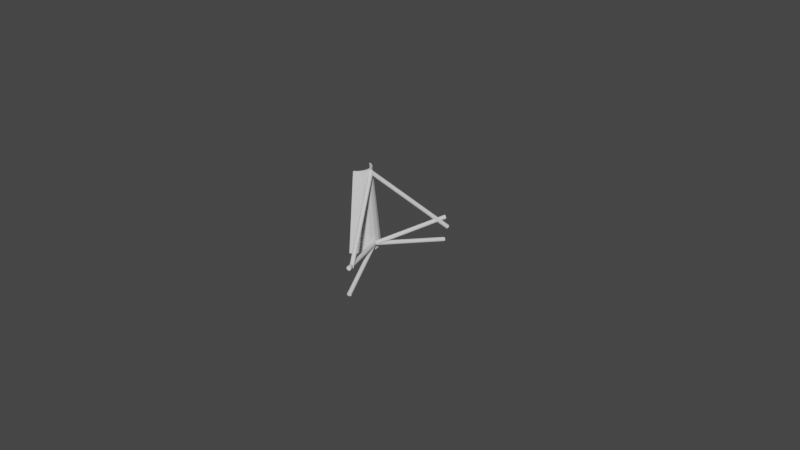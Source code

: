 # Source: Placa.blend  (saved by Blender 3.6.11; exported with 4.5.12 LTS)
import bpy
from mathutils import Matrix  # noqa: F401  (used for matrix-valued properties, if any)

bpy.ops.wm.read_factory_settings(use_empty=True)
scene = bpy.context.scene
scene.name = 'Scene'

# ---- collections
col_collection = bpy.data.collections.new('Collection'); scene.collection.children.link(col_collection)

# ---- world
world_world = bpy.data.worlds.new('World'); scene.world = world_world
world_world.use_nodes = True; world_world.node_tree.nodes.clear()
_N = world_world.node_tree.nodes; _L = world_world.node_tree.links
n0 = _N.new('ShaderNodeOutputWorld'); n0.name = 'World Output'; n0.location = (300, 300)
n1 = _N.new('ShaderNodeBackground'); n1.name = 'Background'; n1.location = (10, 300)
n1.inputs[0].default_value = (0.05088, 0.05088, 0.05088, 1.0)
_L.new(n1.outputs[0], n0.inputs[0])
n0.is_active_output = True
world_world.color = (0.05088, 0.05088, 0.05088)
world_world.use_sun_shadow = False
world_world.sun_shadow_jitter_overblur = 0.0

# ---- meshes
me_lunar_lander__fixed__002 = bpy.data.meshes.new('Lunar_Lander__fixed_.002')
me_lunar_lander__fixed__002.from_pydata([(-1.287, -1.293, 2.924), (-1.266, -1.226, 2.204), (-1.231, -1.271, 2.204), (-1.279, -1.289, 2.925), (-1.307, -1.267, 2.924), (-1.254, -1.214, 2.205), (-1.217, -1.263, 2.205), (-1.301, -1.26, 2.925), (-1.312, -1.194, 2.204), (-1.305, -1.18, 2.204), (-1.334, -1.248, 2.924), (-1.33, -1.24, 2.924), (-1.213, -1.323, 2.203), (-1.197, -1.32, 2.204), (-1.276, -1.392, 2.921), (-1.285, -1.388, 2.921), (-1.212, -1.44, 2.199), (-1.227, -1.433, 2.199), (-1.276, -1.324, 2.924), (-1.267, -1.322, 2.924), (-1.195, -1.382, 2.202), (-1.211, -1.379, 2.201), (-1.275, -1.357, 2.922), (-1.266, -1.358, 2.923), (-1.363, -1.162, 2.203), (-1.366, -1.178, 2.202), (-1.425, -1.164, 2.201), (-1.364, -1.23, 2.924), (-1.366, -1.239, 2.923), (-1.422, -1.18, 2.2), (-1.482, -1.184, 2.198), (-1.434, -1.243, 2.921), (-1.4, -1.231, 2.922), (-1.398, -1.24, 2.922), (-1.474, -1.199, 2.198), (-1.429, -1.251, 2.92), (-1.298, -1.251, 2.904), (-1.313, -1.26, 2.898), (-1.309, -1.262, 2.895), (-1.292, -1.239, 2.915), (-1.297, -1.239, 2.917), (-1.315, -1.257, 2.903), (-1.303, -1.24, 2.917), (-1.316, -1.253, 2.907), (-1.308, -1.242, 2.916), (-1.315, -1.249, 2.911), (-1.312, -1.245, 2.914), (-1.287, -1.24, 2.913), (-1.305, -1.264, 2.892), (-1.283, -1.243, 2.909), (-1.299, -1.264, 2.891), (-1.281, -1.246, 2.905), (-1.294, -1.263, 2.891), (-1.28, -1.25, 2.901), (-1.289, -1.26, 2.892), (-1.282, -1.254, 2.897), (-1.284, -1.257, 2.894), (-1.454, -0.5689, 2.294), (-1.449, -0.5702, 2.292), (-1.46, -0.5812, 2.283), (-1.475, -0.5897, 2.277), (-1.477, -0.5865, 2.281), (-1.459, -0.5688, 2.296), (-1.478, -0.5828, 2.286), (-1.464, -0.5699, 2.296), (-1.476, -0.5789, 2.289), (-1.47, -0.5721, 2.295), (-1.474, -0.5752, 2.293), (-1.471, -0.5921, 2.274), (-1.445, -0.5726, 2.288), (-1.466, -0.5934, 2.271), (-1.443, -0.5758, 2.284), (-1.461, -0.5935, 2.27), (-1.442, -0.5795, 2.28), (-1.455, -0.5924, 2.269), (-1.443, -0.5834, 2.276), (-1.45, -0.5902, 2.27), (-1.446, -0.5871, 2.273), (-0.6577, -1.449, 2.368), (-0.6481, -1.436, 2.374), (-0.6464, -1.44, 2.378), (-0.6697, -1.454, 2.355), (-0.6691, -1.449, 2.354), (-0.6507, -1.433, 2.37), (-0.6674, -1.444, 2.354), (-0.6541, -1.432, 2.365), (-0.6648, -1.439, 2.355), (-0.6578, -1.433, 2.361), (-0.6615, -1.435, 2.358), (-0.6691, -1.459, 2.358), (-0.6458, -1.445, 2.38), (-0.6674, -1.463, 2.361), (-0.6464, -1.45, 2.382), (-0.6647, -1.466, 2.366), (-0.6481, -1.455, 2.382), (-0.6614, -1.467, 2.37), (-0.6507, -1.46, 2.38), (-0.6577, -1.466, 2.374), (-0.654, -1.464, 2.378), (-1.319, -1.247, 2.892), (-1.318, -1.252, 2.894), (-1.307, -1.242, 2.904), (-1.297, -1.229, 2.91), (-1.3, -1.226, 2.906), (-1.318, -1.242, 2.89), (-1.303, -1.225, 2.902), (-1.316, -1.237, 2.89), (-1.307, -1.226, 2.898), (-1.314, -1.232, 2.891), (-1.31, -1.228, 2.894), (-1.295, -1.233, 2.914), (-1.316, -1.256, 2.898), (-1.295, -1.238, 2.917), (-1.314, -1.259, 2.902), (-1.295, -1.243, 2.918), (-1.31, -1.26, 2.906), (-1.297, -1.248, 2.918), (-1.307, -1.259, 2.911), (-1.3, -1.253, 2.917), (-1.303, -1.257, 2.914), (-0.6042, -1.473, 2.158), (-0.6109, -1.49, 2.157), (-0.6112, -1.488, 2.151), (-0.5974, -1.461, 2.17), (-0.5984, -1.466, 2.174), (-0.6099, -1.49, 2.162), (-0.6, -1.471, 2.176), (-0.6083, -1.488, 2.168), (-0.602, -1.476, 2.176), (-0.6063, -1.485, 2.172), (-0.6042, -1.481, 2.175), (-0.5971, -1.458, 2.165), (-0.6109, -1.485, 2.147), (-0.5974, -1.457, 2.16), (-0.6099, -1.481, 2.143), (-0.5984, -1.457, 2.154), (-0.6083, -1.476, 2.141), (-0.6, -1.458, 2.149), (-0.6063, -1.471, 2.141), (-0.602, -1.462, 2.145), (-0.6042, -1.466, 2.142), (-1.227, -1.217, 2.282), (-1.227, -1.214, 2.277), (-1.234, -1.229, 2.27), (-1.241, -1.246, 2.269), (-1.24, -1.246, 2.274), (-1.228, -1.222, 2.285), (-1.238, -1.244, 2.279), (-1.23, -1.227, 2.288), (-1.236, -1.241, 2.284), (-1.232, -1.232, 2.288), (-1.234, -1.237, 2.287), (-1.241, -1.245, 2.263), (-1.227, -1.213, 2.272), (-1.241, -1.241, 2.259), (-1.228, -1.213, 2.266), (-1.24, -1.237, 2.255), (-1.23, -1.215, 2.261), (-1.238, -1.232, 2.253), (-1.232, -1.218, 2.257), (-1.236, -1.227, 2.253), (-1.234, -1.222, 2.254), (-1.245, -1.243, 2.261), (-1.241, -1.242, 2.258), (-1.232, -1.236, 2.272), (-1.216, -1.23, 2.274), (-1.217, -1.229, 2.279), (-1.236, -1.241, 2.255), (-1.216, -1.231, 2.268), (-1.23, -1.239, 2.255), (-1.218, -1.232, 2.263), (-1.225, -1.236, 2.256), (-1.221, -1.234, 2.259), (-1.22, -1.229, 2.284), (-1.248, -1.243, 2.266), (-1.224, -1.23, 2.287), (-1.249, -1.243, 2.271), (-1.229, -1.232, 2.29), (-1.249, -1.242, 2.277), (-1.235, -1.234, 2.29), (-1.247, -1.24, 2.282), (-1.24, -1.236, 2.289), (-1.244, -1.238, 2.286), (-1.459, -0.5996, 2.161), (-1.458, -0.6001, 2.155), (-1.475, -0.6067, 2.154), (-1.483, -0.6126, 2.139), (-1.487, -0.6135, 2.143), (-1.458, -0.6012, 2.15), (-1.478, -0.6111, 2.137), (-1.46, -0.6028, 2.145), (-1.473, -0.6092, 2.137), (-1.463, -0.6048, 2.141), (-1.467, -0.607, 2.138), (-1.49, -0.6138, 2.148), (-1.462, -0.5999, 2.166), (-1.491, -0.6133, 2.153), (-1.467, -0.6008, 2.169), (-1.491, -0.6122, 2.159), (-1.471, -0.6023, 2.171), (-1.489, -0.6106, 2.164), (-1.477, -0.6042, 2.172), (-1.486, -0.6086, 2.168), (-1.482, -0.6064, 2.171), (-1.243, -1.239, 2.255), (-1.239, -1.237, 2.252), (-1.23, -1.237, 2.268), (-1.215, -1.233, 2.276), (-1.217, -1.234, 2.28), (-1.234, -1.235, 2.25), (-1.213, -1.231, 2.271), (-1.228, -1.233, 2.25), (-1.214, -1.23, 2.265), (-1.223, -1.232, 2.252), (-1.215, -1.23, 2.26), (-1.219, -1.231, 2.255), (-1.222, -1.236, 2.284), (-1.246, -1.241, 2.26), (-1.227, -1.239, 2.285), (-1.247, -1.243, 2.265), (-1.232, -1.241, 2.285), (-1.247, -1.243, 2.271), (-1.237, -1.242, 2.284), (-1.245, -1.244, 2.276), (-1.241, -1.243, 2.28), (-1.467, -0.6008, 2.359), (-1.472, -0.6029, 2.361), (-1.464, -0.6025, 2.377), (-1.448, -0.5982, 2.385), (-1.447, -0.5968, 2.379), (-1.462, -0.5989, 2.359), (-1.447, -0.596, 2.374), (-1.457, -0.5973, 2.361), (-1.449, -0.5958, 2.369), (-1.452, -0.5962, 2.364), (-1.451, -0.6, 2.389), (-1.476, -0.605, 2.364), (-1.455, -0.6021, 2.393), (-1.479, -0.6068, 2.369), (-1.46, -0.6042, 2.394), (-1.481, -0.6082, 2.374), (-1.465, -0.6062, 2.394), (-1.48, -0.6091, 2.379), (-1.471, -0.6078, 2.392), (-1.478, -0.6093, 2.385), (-1.475, -0.6088, 2.389), (-0.6144, -1.463, 2.406), (-0.6166, -1.468, 2.407), (-0.6143, -1.471, 2.39), (-0.6185, -1.486, 2.381), (-0.6165, -1.483, 2.377), (-0.6186, -1.473, 2.407), (-0.6201, -1.488, 2.386), (-0.6202, -1.478, 2.405), (-0.6211, -1.487, 2.392), (-0.6212, -1.483, 2.402), (-0.6215, -1.486, 2.397), (-0.6142, -1.479, 2.374), (-0.6121, -1.459, 2.403), (-0.612, -1.474, 2.372), (-0.6101, -1.456, 2.399), (-0.61, -1.468, 2.372), (-0.6085, -1.454, 2.393), (-0.6084, -1.463, 2.374), (-0.6075, -1.454, 2.388), (-0.6074, -1.459, 2.378), (-0.6071, -1.456, 2.383), (-1.242, -1.218, 2.285), (-1.24, -1.213, 2.282), (-1.242, -1.225, 2.269), (-1.246, -1.24, 2.26), (-1.248, -1.242, 2.265), (-1.244, -1.223, 2.286), (-1.249, -1.242, 2.27), (-1.246, -1.228, 2.286), (-1.249, -1.24, 2.276), (-1.248, -1.233, 2.284), (-1.249, -1.237, 2.28), (-1.244, -1.237, 2.255), (-1.238, -1.21, 2.278), (-1.242, -1.233, 2.252), (-1.236, -1.209, 2.272), (-1.24, -1.228, 2.251), (-1.235, -1.209, 2.267), (-1.238, -1.223, 2.251), (-1.235, -1.21, 2.261), (-1.236, -1.218, 2.253), (-1.235, -1.214, 2.257)], [], [(0, 1, 2), (3, 4, 0), (2, 5, 6), (6, 7, 3), (0, 4, 1), (2, 1, 5), (3, 7, 4), (6, 5, 7), (1, 4, 8), (5, 1, 9), (10, 7, 11), (11, 5, 9), (9, 1, 8), (4, 10, 8), (7, 5, 11), (4, 7, 10), (2, 6, 12), (6, 3, 13), (14, 15, 16), (15, 17, 16), (2, 12, 18), (0, 18, 19), (19, 20, 13), (13, 21, 12), (12, 22, 18), (18, 23, 19), (20, 21, 13), (23, 20, 19), (21, 22, 12), (22, 23, 18), (17, 21, 20), (16, 20, 23), (14, 22, 15), (16, 23, 14), (6, 13, 12), (3, 19, 13), (15, 22, 21), (14, 23, 22), (17, 20, 16), (15, 21, 17), (3, 0, 19), (0, 2, 18), (24, 8, 25), (8, 10, 25), (26, 24, 25), (24, 9, 8), (27, 11, 9), (28, 10, 11), (25, 10, 28), (26, 25, 29), (30, 31, 26), (26, 32, 24), (24, 27, 9), (27, 28, 11), (30, 26, 29), (29, 25, 28), (26, 31, 32), (24, 32, 27), (27, 33, 28), (34, 30, 29), (33, 29, 28), (32, 31, 35), (27, 32, 33), (33, 34, 29), (33, 32, 35), (33, 35, 34), (31, 34, 35), (30, 34, 31), (36, 37, 38), (39, 40, 36), (41, 37, 36), (40, 42, 36), (41, 36, 43), (42, 44, 36), (36, 45, 43), (44, 46, 36), (46, 45, 36), (47, 39, 36), (48, 36, 38), (49, 47, 36), (48, 50, 36), (51, 49, 36), (36, 50, 52), (53, 51, 36), (54, 36, 52), (55, 53, 36), (54, 56, 36), (56, 55, 36), (57, 58, 59), (60, 61, 59), (57, 59, 62), (61, 63, 59), (59, 64, 62), (63, 65, 59), (66, 64, 59), (65, 67, 59), (67, 66, 59), (68, 60, 59), (59, 58, 69), (70, 68, 59), (71, 59, 69), (72, 70, 59), (71, 73, 59), (74, 72, 59), (59, 73, 75), (76, 74, 59), (77, 59, 75), (77, 76, 59), (43, 63, 41), (44, 42, 64), (43, 65, 63), (44, 64, 66), (45, 65, 43), (44, 66, 46), (45, 67, 65), (46, 66, 67), (46, 67, 45), (39, 57, 40), (37, 60, 38), (37, 61, 60), (39, 58, 57), (39, 47, 58), (38, 68, 48), (38, 60, 68), (52, 72, 74), (73, 53, 75), (75, 53, 55), (54, 76, 56), (54, 74, 76), (77, 75, 55), (56, 77, 55), (56, 76, 77), (48, 68, 70), (71, 69, 49), (51, 71, 49), (50, 72, 52), (50, 70, 72), (51, 73, 71), (51, 53, 73), (52, 74, 54), (64, 42, 62), (62, 42, 40), (41, 61, 37), (41, 63, 61), (57, 62, 40), (58, 47, 69), (69, 47, 49), (48, 70, 50), (78, 79, 80), (81, 82, 78), (83, 79, 78), (82, 84, 78), (83, 78, 85), (84, 86, 78), (78, 87, 85), (86, 88, 78), (88, 87, 78), (89, 81, 78), (90, 78, 80), (91, 89, 78), (90, 92, 78), (93, 91, 78), (78, 92, 94), (95, 93, 78), (96, 78, 94), (97, 95, 78), (96, 98, 78), (98, 97, 78), (99, 100, 101), (102, 103, 101), (99, 101, 104), (103, 105, 101), (101, 106, 104), (105, 107, 101), (108, 106, 101), (107, 109, 101), (109, 108, 101), (110, 102, 101), (101, 100, 111), (112, 110, 101), (113, 101, 111), (114, 112, 101), (113, 115, 101), (116, 114, 101), (101, 115, 117), (118, 116, 101), (119, 101, 117), (119, 118, 101), (83, 105, 103), (85, 105, 83), (106, 84, 104), (85, 107, 105), (86, 84, 106), (87, 107, 85), (86, 106, 108), (87, 109, 107), (86, 108, 88), (88, 109, 87), (88, 108, 109), (79, 103, 102), (81, 100, 99), (81, 99, 82), (79, 102, 80), (80, 102, 110), (93, 95, 115), (94, 116, 96), (96, 116, 118), (119, 117, 97), (117, 95, 97), (96, 118, 98), (98, 118, 119), (98, 119, 97), (111, 89, 91), (90, 112, 92), (92, 112, 114), (93, 115, 113), (93, 113, 91), (92, 114, 94), (94, 114, 116), (115, 95, 117), (99, 104, 82), (104, 84, 82), (83, 103, 79), (100, 89, 111), (81, 89, 100), (80, 110, 90), (90, 110, 112), (113, 111, 91), (120, 121, 122), (123, 124, 120), (125, 121, 120), (124, 126, 120), (125, 120, 127), (126, 128, 120), (120, 129, 127), (128, 130, 120), (130, 129, 120), (131, 123, 120), (132, 120, 122), (133, 131, 120), (132, 134, 120), (135, 133, 120), (120, 134, 136), (137, 135, 120), (138, 120, 136), (139, 137, 120), (138, 140, 120), (140, 139, 120), (141, 142, 143), (144, 145, 143), (141, 143, 146), (145, 147, 143), (143, 148, 146), (147, 149, 143), (150, 148, 143), (149, 151, 143), (151, 150, 143), (152, 144, 143), (143, 142, 153), (154, 152, 143), (155, 143, 153), (156, 154, 143), (155, 157, 143), (158, 156, 143), (143, 157, 159), (160, 158, 143), (161, 143, 159), (161, 160, 143), (127, 147, 125), (128, 126, 148), (127, 149, 147), (128, 148, 150), (129, 149, 127), (128, 150, 130), (129, 151, 149), (130, 150, 151), (130, 151, 129), (123, 141, 124), (121, 144, 122), (121, 145, 144), (123, 142, 141), (123, 131, 142), (122, 152, 132), (122, 144, 152), (136, 156, 158), (157, 137, 159), (159, 137, 139), (138, 160, 140), (138, 158, 160), (161, 159, 139), (140, 161, 139), (140, 160, 161), (132, 152, 154), (155, 153, 133), (135, 155, 133), (134, 156, 136), (134, 154, 156), (135, 157, 155), (135, 137, 157), (136, 158, 138), (148, 126, 146), (146, 126, 124), (125, 145, 121), (125, 147, 145), (141, 146, 124), (142, 131, 153), (153, 131, 133), (132, 154, 134), (162, 163, 164), (165, 166, 164), (163, 167, 164), (165, 164, 168), (167, 169, 164), (164, 170, 168), (169, 171, 164), (172, 170, 164), (171, 172, 164), (164, 166, 173), (174, 162, 164), (175, 164, 173), (176, 174, 164), (175, 177, 164), (178, 176, 164), (164, 177, 179), (180, 178, 164), (181, 164, 179), (182, 180, 164), (181, 182, 164), (183, 184, 185), (186, 187, 185), (184, 188, 185), (186, 185, 189), (188, 190, 185), (185, 191, 189), (190, 192, 185), (193, 191, 185), (192, 193, 185), (185, 187, 194), (195, 183, 185), (196, 185, 194), (197, 195, 185), (196, 198, 185), (199, 197, 185), (185, 198, 200), (201, 199, 185), (202, 185, 200), (203, 201, 185), (202, 203, 185), (189, 169, 167), (170, 190, 168), (191, 169, 189), (170, 192, 190), (171, 169, 191), (172, 192, 170), (171, 191, 193), (172, 193, 192), (171, 193, 172), (165, 184, 166), (163, 187, 186), (163, 162, 187), (166, 184, 183), (166, 183, 173), (187, 162, 194), (194, 162, 174), (200, 178, 180), (179, 199, 201), (179, 201, 181), (202, 200, 180), (182, 202, 180), (181, 201, 203), (181, 203, 182), (182, 203, 202), (176, 196, 174), (175, 195, 197), (175, 197, 177), (176, 198, 196), (176, 178, 198), (177, 197, 199), (177, 199, 179), (198, 178, 200), (168, 190, 188), (168, 188, 165), (186, 189, 167), (163, 186, 167), (165, 188, 184), (173, 183, 195), (173, 195, 175), (196, 194, 174), (204, 205, 206), (207, 208, 206), (205, 209, 206), (207, 206, 210), (209, 211, 206), (206, 212, 210), (211, 213, 206), (214, 212, 206), (213, 215, 206), (215, 214, 206), (206, 208, 216), (217, 204, 206), (218, 206, 216), (219, 217, 206), (218, 220, 206), (221, 219, 206), (206, 220, 222), (223, 221, 206), (224, 206, 222), (224, 223, 206), (225, 226, 227), (228, 229, 227), (225, 227, 230), (229, 231, 227), (227, 232, 230), (231, 233, 227), (234, 232, 227), (233, 234, 227), (235, 228, 227), (227, 226, 236), (237, 235, 227), (238, 227, 236), (239, 237, 227), (238, 240, 227), (241, 239, 227), (227, 240, 242), (243, 241, 227), (244, 227, 242), (245, 243, 227), (244, 245, 227), (212, 231, 210), (230, 213, 211), (232, 213, 230), (212, 233, 231), (215, 213, 232), (214, 233, 212), (215, 232, 234), (214, 234, 233), (215, 234, 214), (209, 205, 226), (207, 228, 208), (207, 229, 228), (236, 205, 204), (226, 205, 236), (208, 235, 216), (208, 228, 235), (220, 239, 241), (244, 242, 221), (223, 244, 221), (222, 243, 224), (222, 241, 243), (223, 245, 244), (224, 245, 223), (224, 243, 245), (216, 235, 237), (217, 240, 238), (217, 219, 240), (218, 239, 220), (218, 237, 239), (242, 219, 221), (240, 219, 242), (220, 241, 222), (225, 230, 211), (209, 225, 211), (210, 229, 207), (210, 231, 229), (209, 226, 225), (238, 236, 204), (217, 238, 204), (216, 237, 218), (246, 247, 248), (248, 249, 250), (247, 251, 248), (252, 249, 248), (251, 253, 248), (252, 248, 254), (253, 255, 248), (248, 256, 254), (255, 256, 248), (257, 248, 250), (258, 246, 248), (257, 259, 248), (260, 258, 248), (248, 259, 261), (262, 260, 248), (263, 248, 261), (264, 262, 248), (263, 265, 248), (266, 264, 248), (265, 266, 248), (267, 268, 269), (270, 271, 269), (267, 269, 272), (271, 273, 269), (269, 274, 272), (273, 275, 269), (276, 274, 269), (275, 277, 269), (277, 276, 269), (278, 270, 269), (269, 268, 279), (280, 278, 269), (281, 269, 279), (282, 280, 269), (281, 283, 269), (284, 282, 269), (269, 283, 285), (286, 284, 269), (287, 269, 285), (287, 286, 269), (274, 251, 272), (254, 273, 252), (253, 251, 274), (254, 275, 273), (253, 274, 276), (256, 275, 254), (253, 276, 255), (256, 277, 275), (255, 276, 277), (255, 277, 256), (249, 271, 270), (249, 270, 250), (246, 267, 247), (246, 268, 267), (250, 270, 278), (250, 278, 257), (262, 264, 283), (283, 264, 285), (263, 284, 286), (263, 286, 265), (285, 264, 266), (287, 285, 266), (265, 286, 287), (265, 287, 266), (279, 258, 260), (281, 279, 260), (259, 280, 282), (259, 282, 261), (262, 281, 260), (262, 283, 281), (261, 282, 284), (261, 284, 263), (252, 273, 271), (252, 271, 249), (272, 251, 247), (267, 272, 247), (246, 258, 268), (268, 258, 279), (257, 278, 280), (257, 280, 259)])
me_lunar_lander__fixed__002.update()

# ---- objects
ob_placa = bpy.data.objects.new('Placa', me_lunar_lander__fixed__002)

# ---- transforms, parenting, visibility, modifiers, constraints
ob_placa.location = (0.0, 0.0, 0.0)
ob_placa.rotation_euler = (0.0, -0.0, -0.7854)
ob_placa.scale = (0.03583, 0.03583, 0.03583)
_m = ob_placa.modifiers.new('Boolean', 'BOOLEAN')
_m.solver = 'FAST'

# ---- collection membership
col_collection.objects.link(ob_placa)

# ---- scene / render settings (as saved in the file)
scene.frame_start = 1; scene.frame_end = 250; scene.frame_set(1)
scene.render.engine = 'BLENDER_EEVEE_NEXT'
scene.cycles.sampling_pattern = 'TABULATED_SOBOL'
scene.view_settings.view_transform = 'Filmic'
bpy.context.view_layer.update()

# ---- added for rendering (the .blend has no active camera and no usable light): camera, sun
cam_auto = bpy.data.cameras.new('AutoCamera')
cam_auto.lens = 50.0
cam_auto.sensor_width = 36.0
cam_auto.clip_end = 1000.0
ob_auto_camera = bpy.data.objects.new('AutoCamera', cam_auto)
scene.collection.objects.link(ob_auto_camera)
ob_auto_camera.location = (0.132502, -0.221678, 0.238723)
ob_auto_camera.rotation_euler = (1.09748, -7.21219e-08, 0.694738)
scene.camera = ob_auto_camera
light_auto_sun = bpy.data.lights.new('AutoSun', 'SUN')
light_auto_sun.energy = 3.0
light_auto_sun.angle = 0.0523599
ob_auto_sun = bpy.data.objects.new('AutoSun', light_auto_sun)
scene.collection.objects.link(ob_auto_sun)
ob_auto_sun.rotation_euler = (0.872665, 0.174533, 0.523599)
bpy.context.view_layer.update()
